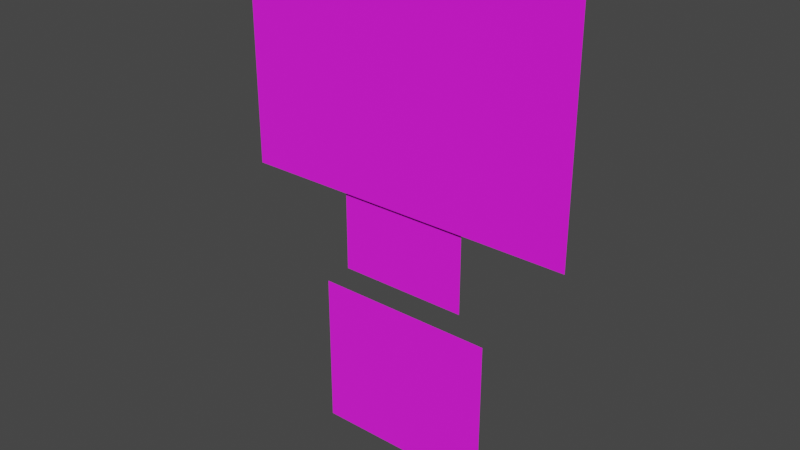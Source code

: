 # Source: Player.blend  (saved by Blender 4.3.32; exported with 4.5.12 LTS)
import bpy
from mathutils import Matrix  # noqa: F401  (used for matrix-valued properties, if any)

bpy.ops.wm.read_factory_settings(use_empty=True)
scene = bpy.context.scene
scene.name = 'Scene'

# ---- collections
col_collection = bpy.data.collections.new('Collection'); scene.collection.children.link(col_collection)

# ---- images (referenced by path relative to the original .blend; pixels are not part of the script)
import os
ASSET_DIR = os.environ.get("B2B_ASSET_DIR", "")  # directory of the original .blend (textures are referenced by path, not embedded)
HERE = os.path.dirname(os.path.abspath(__file__))  # packed textures are extracted next to this script under _unpacked/

def load_image(name, relpath, width, height, colorspace="sRGB"):
    """Load a texture the original file referenced (path relative to the .blend, or extracted next to this script)."""
    p = next((c for c in (os.path.join(HERE, relpath), os.path.join(ASSET_DIR, relpath)) if relpath and os.path.exists(c)), "")
    if p:
        img = bpy.data.images.load(p, check_existing=True)
        img.name = name
    else:  # same state as the original file: an image datablock whose file is absent (Cycles renders it pink)
        img = bpy.data.images.new(name, width, height)
        img.source = "FILE"
        img.filepath = "//" + (relpath or name)
    img.colorspace_settings.name = colorspace
    return img
img_t_player_png = load_image('T_Player.png', 'T_Player.png', 1024, 1024, 'sRGB')

# ---- materials (node trees are filled in below, after node groups)
mat_m_player = bpy.data.materials.new('M_Player')

# ---- material node trees
mat_m_player.use_nodes = True; mat_m_player.node_tree.nodes.clear()
_N = mat_m_player.node_tree.nodes; _L = mat_m_player.node_tree.links
n0 = _N.new('ShaderNodeBsdfPrincipled'); n0.name = 'Principled BSDF'; n0.location = (10, 300)
n0.inputs[2].default_value = 1.0
n1 = _N.new('ShaderNodeOutputMaterial'); n1.name = 'Material Output'; n1.location = (300, 300)
n2 = _N.new('ShaderNodeTexImage'); n2.name = 'Image Texture'; n2.location = (-606, 282)
n2.image = img_t_player_png
n2.interpolation = 'Closest'
_L.new(n0.outputs[0], n1.inputs[0])
_L.new(n2.outputs[0], n0.inputs[0])
_L.new(n2.outputs[1], n0.inputs[4])
n1.is_active_output = True

# ---- world
world_world = bpy.data.worlds.new('World'); scene.world = world_world
world_world.use_nodes = True; world_world.node_tree.nodes.clear()
_N = world_world.node_tree.nodes; _L = world_world.node_tree.links
n0 = _N.new('ShaderNodeOutputWorld'); n0.name = 'World Output'; n0.location = (300, 300)
n1 = _N.new('ShaderNodeBackground'); n1.name = 'Background'; n1.location = (10, 300)
n1.inputs[0].default_value = (0.05088, 0.05088, 0.05088, 1.0)
_L.new(n1.outputs[0], n0.inputs[0])
n0.is_active_output = True
world_world.color = (0.05088, 0.05088, 0.05088)
world_world.use_sun_shadow = False
world_world.sun_shadow_jitter_overblur = 0.0

# ---- meshes
me_plane_001 = bpy.data.meshes.new('Plane.001')
me_plane_001.from_pydata([(-1.0, 0.0, 0.005), (1.0, 0.0, 0.005), (-1.0, 2.0, 0.005), (1.0, 2.0, 0.005), (-0.7143, 2.298, 0.005), (0.7143, 2.298, 0.005), (-0.7143, 3.965, 0.005), (0.7143, 3.965, 0.005), (-1.857, 3.324, 0.01509), (1.857, 3.324, 0.01509), (-1.857, 6.324, 0.01509), (1.857, 6.324, 0.01509)], [], [(0, 1, 3, 2), (4, 5, 7, 6), (8, 9, 11, 10)])
_uv = me_plane_001.uv_layers.new(name='UVMap')
_uv.uv.foreach_set('vector', [0.3746, 0.7704, 0.5957, 0.7704, 0.5957, 0.8336, 0.3746, 0.8336, 0.4042, 0.5098, 0.5648, 0.5098, 0.5648, 0.5633, 0.4042, 0.5633, 0.2813, 0.2084, 0.6872, 0.2084, 0.6873, 0.302, 0.2813, 0.302])
me_plane_001.materials.append(mat_m_player)
me_plane_001.update()
arm_armature = bpy.data.armatures.new('Armature')  # bones are not reproduced

# ---- objects
ob_player = bpy.data.objects.new('Player', me_plane_001)
ob_sk_player = bpy.data.objects.new('SK_Player', arm_armature)

# ---- transforms, parenting, visibility, modifiers, constraints
ob_player.parent = ob_sk_player
ob_player.location = (0.0, 0.0, 0.0)
ob_player.rotation_euler = (1.571, -0.0, 0.0)
ob_player.scale = (0.2188, 0.1875, 1.0)
_vg = ob_player.vertex_groups.new(name='Body')
_vg.add([0, 1, 2, 3], 1.0, 'REPLACE')
_vg = ob_player.vertex_groups.new(name='Head')
_vg.add([4, 5, 6, 7], 1.0, 'REPLACE')
_vg = ob_player.vertex_groups.new(name='Hat')
_vg.add([8, 9, 10, 11], 1.0, 'REPLACE')
_m = ob_player.modifiers.new('Armature', 'ARMATURE')
_m.object = ob_sk_player
ob_sk_player.location = (0.0, 0.0, 0.0)

# ---- collection membership
col_collection.objects.link(ob_player)
col_collection.objects.link(ob_sk_player)

# ---- scene / render settings (as saved in the file)
scene.frame_start = 1; scene.frame_end = 250; scene.frame_set(1)
scene.render.engine = 'CYCLES'
scene.cycles.use_animated_seed = True
scene.cycles.bake_type = 'NORMAL'
scene.view_settings.view_transform = 'Filmic'
bpy.context.view_layer.update()

# ---- added for rendering (the .blend has no active camera and no usable light): camera, sun
cam_auto = bpy.data.cameras.new('AutoCamera')
cam_auto.lens = 50.0
cam_auto.sensor_width = 36.0
cam_auto.clip_end = 1000.0
ob_auto_camera = bpy.data.objects.new('AutoCamera', cam_auto)
scene.collection.objects.link(ob_auto_camera)
ob_auto_camera.location = (1.32994, -1.60598, 1.65682)
ob_auto_camera.rotation_euler = (1.09748, -7.21219e-08, 0.694738)
scene.camera = ob_auto_camera
light_auto_sun = bpy.data.lights.new('AutoSun', 'SUN')
light_auto_sun.energy = 3.0
light_auto_sun.angle = 0.0523599
ob_auto_sun = bpy.data.objects.new('AutoSun', light_auto_sun)
scene.collection.objects.link(ob_auto_sun)
ob_auto_sun.rotation_euler = (0.872665, 0.174533, 0.523599)
bpy.context.view_layer.update()
